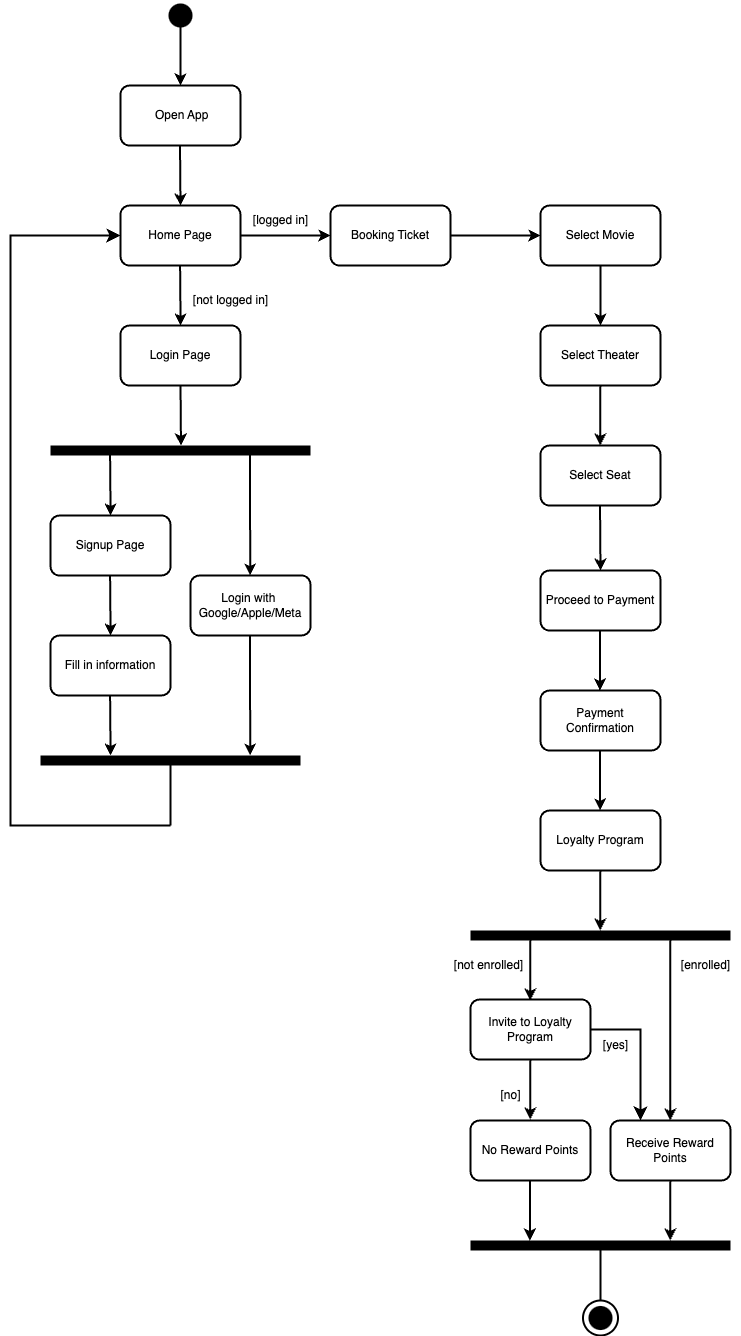

The diagram above was exported from draw.io. Its source (the exported page's mxGraphModel, read from the mxfile embedded in the PNG):
<mxGraphModel dx="2225" dy="1280" grid="1" gridSize="10" guides="1" tooltips="1" connect="1" arrows="1" fold="1" page="1" pageScale="1" pageWidth="827" pageHeight="1169" math="0" shadow="0">
  <root>
    <mxCell id="0" />
    <mxCell id="1" parent="0" />
    <mxCell id="k5Jt0xZztMR_G3sYT_n0-1" value="" style="shape=waypoint;sketch=0;fillStyle=solid;size=6;pointerEvents=1;points=[];fillColor=none;resizable=0;rotatable=0;perimeter=centerPerimeter;snapToPoint=1;strokeWidth=10;" vertex="1" parent="1">
      <mxGeometry x="200" y="175" width="20" height="20" as="geometry" />
    </mxCell>
    <mxCell id="k5Jt0xZztMR_G3sYT_n0-2" value="" style="endArrow=classic;html=1;rounded=0;strokeWidth=2;entryX=0.5;entryY=0;entryDx=0;entryDy=0;" edge="1" parent="1" source="k5Jt0xZztMR_G3sYT_n0-1" target="k5Jt0xZztMR_G3sYT_n0-3">
      <mxGeometry width="50" height="50" relative="1" as="geometry">
        <mxPoint x="186" y="465" as="sourcePoint" />
        <mxPoint x="210" y="255" as="targetPoint" />
      </mxGeometry>
    </mxCell>
    <mxCell id="k5Jt0xZztMR_G3sYT_n0-3" value="&amp;nbsp;Open App" style="rounded=1;whiteSpace=wrap;html=1;strokeWidth=2;" vertex="1" parent="1">
      <mxGeometry x="150" y="255" width="120" height="60" as="geometry" />
    </mxCell>
    <mxCell id="k5Jt0xZztMR_G3sYT_n0-4" value="Home Page" style="rounded=1;whiteSpace=wrap;html=1;strokeWidth=2;glass=0;" vertex="1" parent="1">
      <mxGeometry x="150" y="375" width="120" height="60" as="geometry" />
    </mxCell>
    <mxCell id="k5Jt0xZztMR_G3sYT_n0-5" value="" style="endArrow=classic;html=1;rounded=0;strokeWidth=2;entryX=0.5;entryY=0;entryDx=0;entryDy=0;" edge="1" parent="1" target="k5Jt0xZztMR_G3sYT_n0-4">
      <mxGeometry width="50" height="50" relative="1" as="geometry">
        <mxPoint x="209.5" y="315" as="sourcePoint" />
        <mxPoint x="210" y="375" as="targetPoint" />
      </mxGeometry>
    </mxCell>
    <mxCell id="k5Jt0xZztMR_G3sYT_n0-6" value="Booking Ticket" style="rounded=1;whiteSpace=wrap;html=1;strokeWidth=2;glass=0;" vertex="1" parent="1">
      <mxGeometry x="360" y="375" width="120" height="60" as="geometry" />
    </mxCell>
    <mxCell id="k5Jt0xZztMR_G3sYT_n0-7" value="" style="endArrow=classic;html=1;rounded=0;strokeWidth=2;entryX=0;entryY=0.5;entryDx=0;entryDy=0;exitX=1;exitY=0.5;exitDx=0;exitDy=0;" edge="1" parent="1" source="k5Jt0xZztMR_G3sYT_n0-4" target="k5Jt0xZztMR_G3sYT_n0-6">
      <mxGeometry width="50" height="50" relative="1" as="geometry">
        <mxPoint x="209.5" y="435" as="sourcePoint" />
        <mxPoint x="210" y="495" as="targetPoint" />
      </mxGeometry>
    </mxCell>
    <mxCell id="k5Jt0xZztMR_G3sYT_n0-8" value="Login Page" style="rounded=1;whiteSpace=wrap;html=1;strokeWidth=2;glass=0;" vertex="1" parent="1">
      <mxGeometry x="150" y="495" width="120" height="60" as="geometry" />
    </mxCell>
    <mxCell id="k5Jt0xZztMR_G3sYT_n0-9" value="[not logged in]" style="text;html=1;align=center;verticalAlign=middle;resizable=0;points=[];autosize=1;strokeColor=none;fillColor=none;rotation=0;" vertex="1" parent="1">
      <mxGeometry x="210" y="455" width="100" height="30" as="geometry" />
    </mxCell>
    <mxCell id="k5Jt0xZztMR_G3sYT_n0-10" value="Signup Page" style="rounded=1;whiteSpace=wrap;html=1;strokeWidth=2;glass=0;" vertex="1" parent="1">
      <mxGeometry x="80" y="685" width="120" height="60" as="geometry" />
    </mxCell>
    <mxCell id="k5Jt0xZztMR_G3sYT_n0-11" value="Login with&amp;nbsp;&lt;div&gt;Google/Apple/Meta&lt;/div&gt;" style="rounded=1;whiteSpace=wrap;html=1;strokeWidth=2;glass=0;" vertex="1" parent="1">
      <mxGeometry x="220" y="745" width="120" height="60" as="geometry" />
    </mxCell>
    <mxCell id="k5Jt0xZztMR_G3sYT_n0-12" value="" style="endArrow=classic;html=1;rounded=0;strokeWidth=2;entryX=0;entryY=0.5;entryDx=0;entryDy=0;" edge="1" parent="1" target="k5Jt0xZztMR_G3sYT_n0-14">
      <mxGeometry width="50" height="50" relative="1" as="geometry">
        <mxPoint x="480" y="405" as="sourcePoint" />
        <mxPoint x="560" y="406" as="targetPoint" />
      </mxGeometry>
    </mxCell>
    <mxCell id="k5Jt0xZztMR_G3sYT_n0-13" value="" style="edgeStyle=orthogonalEdgeStyle;rounded=0;orthogonalLoop=1;jettySize=auto;html=1;strokeWidth=2;" edge="1" parent="1" source="k5Jt0xZztMR_G3sYT_n0-14" target="k5Jt0xZztMR_G3sYT_n0-28">
      <mxGeometry relative="1" as="geometry" />
    </mxCell>
    <mxCell id="k5Jt0xZztMR_G3sYT_n0-14" value="Select Movie" style="rounded=1;whiteSpace=wrap;html=1;strokeWidth=2;glass=0;" vertex="1" parent="1">
      <mxGeometry x="570" y="375" width="120" height="60" as="geometry" />
    </mxCell>
    <mxCell id="k5Jt0xZztMR_G3sYT_n0-15" value="[logged in]" style="text;html=1;align=center;verticalAlign=middle;resizable=0;points=[];autosize=1;strokeColor=none;fillColor=none;rotation=0;" vertex="1" parent="1">
      <mxGeometry x="270" y="375" width="80" height="30" as="geometry" />
    </mxCell>
    <mxCell id="k5Jt0xZztMR_G3sYT_n0-16" value="" style="endArrow=classic;html=1;rounded=0;strokeWidth=2;entryX=0.5;entryY=0;entryDx=0;entryDy=0;" edge="1" parent="1">
      <mxGeometry width="50" height="50" relative="1" as="geometry">
        <mxPoint x="209.58" y="435" as="sourcePoint" />
        <mxPoint x="210.08" y="495" as="targetPoint" />
      </mxGeometry>
    </mxCell>
    <mxCell id="k5Jt0xZztMR_G3sYT_n0-17" value="" style="line;strokeWidth=10;html=1;" vertex="1" parent="1">
      <mxGeometry x="80" y="615" width="260" height="10" as="geometry" />
    </mxCell>
    <mxCell id="k5Jt0xZztMR_G3sYT_n0-18" value="" style="endArrow=classic;html=1;rounded=0;strokeWidth=2;entryX=0.5;entryY=0;entryDx=0;entryDy=0;" edge="1" parent="1">
      <mxGeometry width="50" height="50" relative="1" as="geometry">
        <mxPoint x="210" y="555" as="sourcePoint" />
        <mxPoint x="210.5" y="615" as="targetPoint" />
      </mxGeometry>
    </mxCell>
    <mxCell id="k5Jt0xZztMR_G3sYT_n0-19" value="" style="endArrow=classic;html=1;rounded=0;strokeWidth=2;entryX=0.5;entryY=0;entryDx=0;entryDy=0;" edge="1" parent="1">
      <mxGeometry width="50" height="50" relative="1" as="geometry">
        <mxPoint x="139.58" y="625" as="sourcePoint" />
        <mxPoint x="140.08" y="685" as="targetPoint" />
      </mxGeometry>
    </mxCell>
    <mxCell id="k5Jt0xZztMR_G3sYT_n0-20" value="" style="endArrow=classic;html=1;rounded=0;strokeWidth=2;entryX=0.5;entryY=0;entryDx=0;entryDy=0;" edge="1" parent="1">
      <mxGeometry width="50" height="50" relative="1" as="geometry">
        <mxPoint x="139.58" y="745" as="sourcePoint" />
        <mxPoint x="140.08" y="805" as="targetPoint" />
      </mxGeometry>
    </mxCell>
    <mxCell id="k5Jt0xZztMR_G3sYT_n0-21" value="Fill in information" style="rounded=1;whiteSpace=wrap;html=1;strokeWidth=2;glass=0;" vertex="1" parent="1">
      <mxGeometry x="80" y="805" width="120" height="60" as="geometry" />
    </mxCell>
    <mxCell id="k5Jt0xZztMR_G3sYT_n0-22" value="" style="endArrow=classic;html=1;rounded=0;strokeWidth=2;entryX=0.5;entryY=0;entryDx=0;entryDy=0;" edge="1" parent="1">
      <mxGeometry width="50" height="50" relative="1" as="geometry">
        <mxPoint x="139.58" y="865" as="sourcePoint" />
        <mxPoint x="140.08" y="925" as="targetPoint" />
      </mxGeometry>
    </mxCell>
    <mxCell id="k5Jt0xZztMR_G3sYT_n0-23" value="" style="endArrow=classic;html=1;rounded=0;strokeWidth=2;entryX=0.5;entryY=0;entryDx=0;entryDy=0;" edge="1" parent="1">
      <mxGeometry width="50" height="50" relative="1" as="geometry">
        <mxPoint x="279.58" y="625" as="sourcePoint" />
        <mxPoint x="279.66" y="745" as="targetPoint" />
      </mxGeometry>
    </mxCell>
    <mxCell id="k5Jt0xZztMR_G3sYT_n0-24" value="" style="endArrow=classic;html=1;rounded=0;strokeWidth=2;entryX=0.5;entryY=0;entryDx=0;entryDy=0;" edge="1" parent="1">
      <mxGeometry width="50" height="50" relative="1" as="geometry">
        <mxPoint x="279.58" y="805" as="sourcePoint" />
        <mxPoint x="279.66" y="925" as="targetPoint" />
      </mxGeometry>
    </mxCell>
    <mxCell id="k5Jt0xZztMR_G3sYT_n0-25" value="" style="line;strokeWidth=10;html=1;" vertex="1" parent="1">
      <mxGeometry x="70" y="925" width="260" height="10" as="geometry" />
    </mxCell>
    <mxCell id="k5Jt0xZztMR_G3sYT_n0-26" value="" style="edgeStyle=elbowEdgeStyle;elbow=horizontal;endArrow=classic;html=1;curved=0;rounded=0;endSize=8;startSize=8;strokeWidth=2;entryX=0;entryY=0.5;entryDx=0;entryDy=0;exitX=1;exitY=0.5;exitDx=0;exitDy=0;exitPerimeter=0;" edge="1" parent="1" source="k5Jt0xZztMR_G3sYT_n0-27" target="k5Jt0xZztMR_G3sYT_n0-4">
      <mxGeometry width="50" height="50" relative="1" as="geometry">
        <mxPoint x="170" y="995" as="sourcePoint" />
        <mxPoint x="70" y="855" as="targetPoint" />
        <Array as="points">
          <mxPoint x="40" y="935" />
        </Array>
      </mxGeometry>
    </mxCell>
    <mxCell id="k5Jt0xZztMR_G3sYT_n0-27" value="" style="line;strokeWidth=2;direction=south;html=1;" vertex="1" parent="1">
      <mxGeometry x="195" y="935" width="10" height="60" as="geometry" />
    </mxCell>
    <mxCell id="k5Jt0xZztMR_G3sYT_n0-28" value="Select Theater" style="whiteSpace=wrap;html=1;rounded=1;strokeWidth=2;glass=0;" vertex="1" parent="1">
      <mxGeometry x="570" y="495" width="120" height="60" as="geometry" />
    </mxCell>
    <mxCell id="k5Jt0xZztMR_G3sYT_n0-29" value="" style="edgeStyle=orthogonalEdgeStyle;rounded=0;orthogonalLoop=1;jettySize=auto;html=1;strokeWidth=2;" edge="1" parent="1">
      <mxGeometry relative="1" as="geometry">
        <mxPoint x="629.52" y="800" as="sourcePoint" />
        <mxPoint x="629.52" y="860" as="targetPoint" />
      </mxGeometry>
    </mxCell>
    <mxCell id="k5Jt0xZztMR_G3sYT_n0-30" value="Proceed to Payment" style="whiteSpace=wrap;html=1;rounded=1;strokeWidth=2;glass=0;" vertex="1" parent="1">
      <mxGeometry x="570" y="740" width="120" height="60" as="geometry" />
    </mxCell>
    <mxCell id="k5Jt0xZztMR_G3sYT_n0-31" value="Payment Confirmation" style="whiteSpace=wrap;html=1;rounded=1;strokeWidth=2;glass=0;" vertex="1" parent="1">
      <mxGeometry x="570" y="860" width="120" height="60" as="geometry" />
    </mxCell>
    <mxCell id="k5Jt0xZztMR_G3sYT_n0-32" value="" style="edgeStyle=orthogonalEdgeStyle;rounded=0;orthogonalLoop=1;jettySize=auto;html=1;strokeWidth=2;" edge="1" parent="1">
      <mxGeometry relative="1" as="geometry">
        <mxPoint x="629.71" y="555" as="sourcePoint" />
        <mxPoint x="629.71" y="615" as="targetPoint" />
      </mxGeometry>
    </mxCell>
    <mxCell id="k5Jt0xZztMR_G3sYT_n0-34" value="" style="edgeStyle=orthogonalEdgeStyle;rounded=0;orthogonalLoop=1;jettySize=auto;html=1;strokeWidth=2;entryX=0.5;entryY=0;entryDx=0;entryDy=0;" edge="1" parent="1" target="k5Jt0xZztMR_G3sYT_n0-30">
      <mxGeometry relative="1" as="geometry">
        <mxPoint x="629.5200000000001" y="675" as="sourcePoint" />
        <mxPoint x="629.5200000000001" y="735" as="targetPoint" />
      </mxGeometry>
    </mxCell>
    <mxCell id="k5Jt0xZztMR_G3sYT_n0-41" value="Select Seat" style="whiteSpace=wrap;html=1;rounded=1;strokeWidth=2;glass=0;" vertex="1" parent="1">
      <mxGeometry x="570" y="615" width="120" height="60" as="geometry" />
    </mxCell>
    <mxCell id="k5Jt0xZztMR_G3sYT_n0-46" value="" style="edgeStyle=orthogonalEdgeStyle;rounded=0;orthogonalLoop=1;jettySize=auto;html=1;strokeWidth=2;" edge="1" parent="1">
      <mxGeometry relative="1" as="geometry">
        <mxPoint x="629.5799999999999" y="920" as="sourcePoint" />
        <mxPoint x="629.5799999999999" y="980" as="targetPoint" />
      </mxGeometry>
    </mxCell>
    <mxCell id="k5Jt0xZztMR_G3sYT_n0-48" value="" style="edgeStyle=orthogonalEdgeStyle;rounded=0;orthogonalLoop=1;jettySize=auto;html=1;strokeWidth=2;" edge="1" parent="1">
      <mxGeometry relative="1" as="geometry">
        <mxPoint x="629.6899999999998" y="1040" as="sourcePoint" />
        <mxPoint x="629.6899999999998" y="1100" as="targetPoint" />
      </mxGeometry>
    </mxCell>
    <mxCell id="k5Jt0xZztMR_G3sYT_n0-51" value="[enrolled]" style="text;html=1;align=center;verticalAlign=middle;resizable=0;points=[];autosize=1;strokeColor=none;fillColor=none;" vertex="1" parent="1">
      <mxGeometry x="700" y="1120" width="70" height="30" as="geometry" />
    </mxCell>
    <mxCell id="k5Jt0xZztMR_G3sYT_n0-52" value="[not enrolled]" style="text;html=1;align=center;verticalAlign=middle;resizable=0;points=[];autosize=1;strokeColor=none;fillColor=none;" vertex="1" parent="1">
      <mxGeometry x="472.5" y="1120" width="90" height="30" as="geometry" />
    </mxCell>
    <mxCell id="k5Jt0xZztMR_G3sYT_n0-54" value="" style="line;strokeWidth=10;html=1;" vertex="1" parent="1">
      <mxGeometry x="500" y="1100" width="260" height="10" as="geometry" />
    </mxCell>
    <mxCell id="k5Jt0xZztMR_G3sYT_n0-55" value="Loyalty Program" style="whiteSpace=wrap;html=1;rounded=1;strokeWidth=2;glass=0;" vertex="1" parent="1">
      <mxGeometry x="570" y="980" width="120" height="60" as="geometry" />
    </mxCell>
    <mxCell id="k5Jt0xZztMR_G3sYT_n0-56" value="Invite to Loyalty Program" style="whiteSpace=wrap;html=1;rounded=1;strokeWidth=2;glass=0;" vertex="1" parent="1">
      <mxGeometry x="500" y="1169" width="120" height="60" as="geometry" />
    </mxCell>
    <mxCell id="k5Jt0xZztMR_G3sYT_n0-57" value="" style="edgeStyle=orthogonalEdgeStyle;rounded=0;orthogonalLoop=1;jettySize=auto;html=1;strokeWidth=2;" edge="1" parent="1">
      <mxGeometry relative="1" as="geometry">
        <mxPoint x="559.6899999999998" y="1110" as="sourcePoint" />
        <mxPoint x="559.6899999999998" y="1170" as="targetPoint" />
      </mxGeometry>
    </mxCell>
    <mxCell id="k5Jt0xZztMR_G3sYT_n0-58" value="" style="edgeStyle=orthogonalEdgeStyle;rounded=0;orthogonalLoop=1;jettySize=auto;html=1;strokeWidth=2;" edge="1" parent="1">
      <mxGeometry relative="1" as="geometry">
        <mxPoint x="559.6899999999998" y="1229" as="sourcePoint" />
        <mxPoint x="559.6899999999998" y="1289" as="targetPoint" />
      </mxGeometry>
    </mxCell>
    <mxCell id="k5Jt0xZztMR_G3sYT_n0-59" value="Receive Reward Points" style="whiteSpace=wrap;html=1;rounded=1;strokeWidth=2;glass=0;" vertex="1" parent="1">
      <mxGeometry x="640" y="1290" width="120" height="60" as="geometry" />
    </mxCell>
    <mxCell id="k5Jt0xZztMR_G3sYT_n0-60" value="No Reward Points" style="whiteSpace=wrap;html=1;rounded=1;strokeWidth=2;glass=0;" vertex="1" parent="1">
      <mxGeometry x="500" y="1290" width="120" height="60" as="geometry" />
    </mxCell>
    <mxCell id="k5Jt0xZztMR_G3sYT_n0-61" value="" style="edgeStyle=orthogonalEdgeStyle;rounded=0;orthogonalLoop=1;jettySize=auto;html=1;strokeWidth=2;" edge="1" parent="1">
      <mxGeometry relative="1" as="geometry">
        <mxPoint x="699.69" y="1101" as="sourcePoint" />
        <mxPoint x="699.6899999999998" y="1290" as="targetPoint" />
      </mxGeometry>
    </mxCell>
    <mxCell id="k5Jt0xZztMR_G3sYT_n0-62" value="[no]" style="text;html=1;align=center;verticalAlign=middle;resizable=0;points=[];autosize=1;strokeColor=none;fillColor=none;" vertex="1" parent="1">
      <mxGeometry x="520" y="1250" width="40" height="30" as="geometry" />
    </mxCell>
    <mxCell id="k5Jt0xZztMR_G3sYT_n0-64" value="" style="edgeStyle=segmentEdgeStyle;endArrow=classic;html=1;curved=0;rounded=0;endSize=8;startSize=8;entryX=0.25;entryY=0;entryDx=0;entryDy=0;strokeWidth=2;" edge="1" parent="1" target="k5Jt0xZztMR_G3sYT_n0-59">
      <mxGeometry width="50" height="50" relative="1" as="geometry">
        <mxPoint x="620" y="1199" as="sourcePoint" />
        <mxPoint x="670" y="1229" as="targetPoint" />
        <Array as="points">
          <mxPoint x="670" y="1199" />
        </Array>
      </mxGeometry>
    </mxCell>
    <mxCell id="k5Jt0xZztMR_G3sYT_n0-65" value="[yes&lt;span style=&quot;background-color: transparent; color: light-dark(rgb(0, 0, 0), rgb(255, 255, 255));&quot;&gt;]&lt;/span&gt;" style="text;html=1;align=center;verticalAlign=middle;resizable=0;points=[];autosize=1;strokeColor=none;fillColor=none;" vertex="1" parent="1">
      <mxGeometry x="620" y="1200" width="50" height="30" as="geometry" />
    </mxCell>
    <mxCell id="k5Jt0xZztMR_G3sYT_n0-66" value="" style="edgeStyle=orthogonalEdgeStyle;rounded=0;orthogonalLoop=1;jettySize=auto;html=1;strokeWidth=2;" edge="1" parent="1">
      <mxGeometry relative="1" as="geometry">
        <mxPoint x="559.4099999999999" y="1350" as="sourcePoint" />
        <mxPoint x="559.4099999999999" y="1410" as="targetPoint" />
      </mxGeometry>
    </mxCell>
    <mxCell id="k5Jt0xZztMR_G3sYT_n0-67" value="" style="edgeStyle=orthogonalEdgeStyle;rounded=0;orthogonalLoop=1;jettySize=auto;html=1;strokeWidth=2;" edge="1" parent="1">
      <mxGeometry relative="1" as="geometry">
        <mxPoint x="699.7099999999998" y="1350" as="sourcePoint" />
        <mxPoint x="699.7099999999998" y="1410" as="targetPoint" />
      </mxGeometry>
    </mxCell>
    <mxCell id="k5Jt0xZztMR_G3sYT_n0-68" value="" style="line;strokeWidth=10;html=1;" vertex="1" parent="1">
      <mxGeometry x="500" y="1410" width="260" height="10" as="geometry" />
    </mxCell>
    <mxCell id="k5Jt0xZztMR_G3sYT_n0-69" value="" style="group" vertex="1" connectable="0" parent="1">
      <mxGeometry x="612.5" y="1410" width="35" height="95" as="geometry" />
    </mxCell>
    <mxCell id="k5Jt0xZztMR_G3sYT_n0-39" value="" style="line;strokeWidth=2;direction=south;html=1;" vertex="1" parent="k5Jt0xZztMR_G3sYT_n0-69">
      <mxGeometry x="12.5" width="10" height="60" as="geometry" />
    </mxCell>
    <mxCell id="k5Jt0xZztMR_G3sYT_n0-44" value="" style="group" vertex="1" connectable="0" parent="k5Jt0xZztMR_G3sYT_n0-69">
      <mxGeometry y="60" width="35" height="35" as="geometry" />
    </mxCell>
    <mxCell id="k5Jt0xZztMR_G3sYT_n0-43" value="" style="strokeWidth=2;html=1;shape=mxgraph.flowchart.start_2;whiteSpace=wrap;" vertex="1" parent="k5Jt0xZztMR_G3sYT_n0-44">
      <mxGeometry width="35" height="35" as="geometry" />
    </mxCell>
    <mxCell id="k5Jt0xZztMR_G3sYT_n0-38" value="" style="shape=waypoint;sketch=0;fillStyle=solid;size=6;pointerEvents=1;points=[];fillColor=none;resizable=0;rotatable=0;perimeter=centerPerimeter;snapToPoint=1;strokeWidth=10;" vertex="1" parent="k5Jt0xZztMR_G3sYT_n0-44">
      <mxGeometry x="7.5" y="7.5" width="20" height="20" as="geometry" />
    </mxCell>
  </root>
</mxGraphModel>